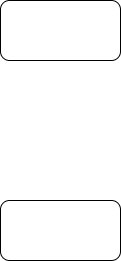

The diagram above was exported from draw.io. Its source (the exported page's mxGraphModel, read from the mxfile embedded in the PNG):
<mxGraphModel dx="664" dy="784" grid="1" gridSize="10" guides="1" tooltips="1" connect="1" arrows="1" fold="1" page="1" pageScale="1" pageWidth="827" pageHeight="1169" math="0" shadow="0">
  <root>
    <mxCell id="0" />
    <mxCell id="1" parent="0" />
    <mxCell id="v9JgS_72Z6NYGJp6rrFY-1" value="" style="rounded=1;whiteSpace=wrap;html=1;" vertex="1" parent="1">
      <mxGeometry x="280" y="370" width="120" height="60" as="geometry" />
    </mxCell>
    <mxCell id="v9JgS_72Z6NYGJp6rrFY-2" value="" style="rounded=1;whiteSpace=wrap;html=1;" vertex="1" parent="1">
      <mxGeometry x="280" y="570" width="120" height="60" as="geometry" />
    </mxCell>
  </root>
</mxGraphModel>